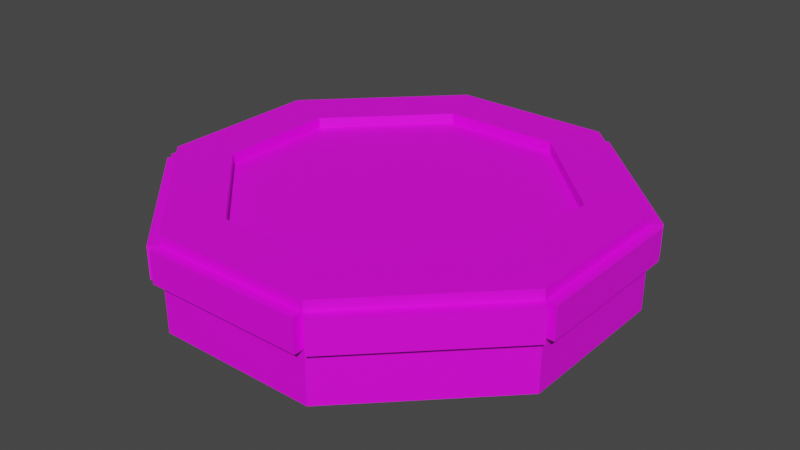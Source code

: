 # Source: sewergrate.blend  (saved by Blender 4.0.36; exported with 4.5.12 LTS)
import bpy
from mathutils import Matrix  # noqa: F401  (used for matrix-valued properties, if any)

bpy.ops.wm.read_factory_settings(use_empty=True)
scene = bpy.context.scene
scene.name = 'Scene'

# ---- collections
col_collection = bpy.data.collections.new('Collection'); scene.collection.children.link(col_collection)

# ---- images (referenced by path relative to the original .blend; pixels are not part of the script)
import os
ASSET_DIR = os.environ.get("B2B_ASSET_DIR", "")  # directory of the original .blend (textures are referenced by path, not embedded)
HERE = os.path.dirname(os.path.abspath(__file__))  # packed textures are extracted next to this script under _unpacked/

def load_image(name, relpath, width, height, colorspace="sRGB"):
    """Load a texture the original file referenced (path relative to the .blend, or extracted next to this script)."""
    p = next((c for c in (os.path.join(HERE, relpath), os.path.join(ASSET_DIR, relpath)) if relpath and os.path.exists(c)), "")
    if p:
        img = bpy.data.images.load(p, check_existing=True)
        img.name = name
    else:  # same state as the original file: an image datablock whose file is absent (Cycles renders it pink)
        img = bpy.data.images.new(name, width, height)
        img.source = "FILE"
        img.filepath = "//" + (relpath or name)
    img.colorspace_settings.name = colorspace
    return img
img_sewer_map = load_image('sewer_map', 'sewer_map.png', 1024, 1024, 'sRGB')

# ---- materials (node trees are filled in below, after node groups)
mat_sewer = bpy.data.materials.new('sewer')
mat_sewer.use_transparent_shadow = False

# ---- material node trees
mat_sewer.use_nodes = True; mat_sewer.node_tree.nodes.clear()
_N = mat_sewer.node_tree.nodes; _L = mat_sewer.node_tree.links
n0 = _N.new('ShaderNodeOutputMaterial'); n0.name = 'Material Output'; n0.location = (300, 300)
n1 = _N.new('ShaderNodeBsdfPrincipled'); n1.name = 'Principled BSDF'; n1.location = (10, 300)
n1.inputs[3].default_value = 1.45
n2 = _N.new('ShaderNodeTexImage'); n2.name = 'Image Texture'; n2.location = (-289, 262)
n2.image = img_sewer_map
_L.new(n1.outputs[0], n0.inputs[0])
_L.new(n2.outputs[0], n1.inputs[0])
n0.is_active_output = True

# ---- world
world_world = bpy.data.worlds.new('World'); scene.world = world_world
world_world.use_nodes = True; world_world.node_tree.nodes.clear()
_N = world_world.node_tree.nodes; _L = world_world.node_tree.links
n0 = _N.new('ShaderNodeOutputWorld'); n0.name = 'World Output'; n0.location = (300, 300)
n1 = _N.new('ShaderNodeBackground'); n1.name = 'Background'; n1.location = (10, 300)
n1.inputs[0].default_value = (0.05088, 0.05088, 0.05088, 1.0)
_L.new(n1.outputs[0], n0.inputs[0])
n0.is_active_output = True
world_world.color = (0.05088, 0.05088, 0.05088)
world_world.use_sun_shadow = False
world_world.sun_shadow_jitter_overblur = 0.0

# ---- meshes
me_plane = bpy.data.meshes.new('Plane')
me_plane.from_pydata([(0.4897, -1.26, -0.2019), (1.26, -0.4897, -0.2019), (-1.26, -0.4897, -0.2019), (-0.4897, -1.26, -0.2019), (-0.4897, -1.26, 0.1151), (-1.26, -0.4897, 0.1151), (1.26, -0.4897, 0.1151), (0.4897, -1.26, 0.1151), (-0.4897, 1.26, 0.1151), (-1.26, 0.4897, 0.1151), (0.4897, 1.26, 0.1151), (1.26, 0.4897, 0.1151), (-0.4897, 1.26, -0.2019), (-1.26, 0.4897, -0.2019), (0.4897, 1.26, -0.2019), (1.26, 0.4897, -0.2019)], [], [(5, 4, 7, 6, 11, 10, 8, 9), (10, 14, 12, 8), (6, 1, 15, 11), (4, 3, 0, 7), (9, 13, 2, 5), (8, 12, 13, 9), (11, 15, 14, 10), (7, 0, 1, 6), (5, 2, 3, 4)])
_uv = me_plane.uv_layers.new(name='UVMap')
_uv.uv.foreach_set('vector', [0.01365, 0.5405, 0.01365, 0.7056, 0.1186, 0.8106, 0.2837, 0.8106, 0.3887, 0.7056, 0.3887, 0.5405, 0.2837, 0.4355, 0.1186, 0.4355, 0.912, 0.2789, 0.9601, 0.2789, 0.9601, 0.1304, 0.912, 0.1304, 0.4355, 0.6812, 0.4836, 0.6812, 0.4836, 0.5328, 0.4355, 0.5328, 0.8902, 0.5645, 0.9382, 0.5645, 0.9382, 0.416, 0.8902, 0.416, 0.7332, 0.8697, 0.7813, 0.8697, 0.7813, 0.7212, 0.7332, 0.7212, 0.912, 0.1304, 0.9601, 0.1304, 0.9601, 0.01365, 0.912, 0.01365, 0.4355, 0.5328, 0.4836, 0.5328, 0.4836, 0.416, 0.4355, 0.416, 0.4355, 0.798, 0.4836, 0.798, 0.4836, 0.6812, 0.4355, 0.6812, 0.8902, 0.6812, 0.9382, 0.6812, 0.9382, 0.5645, 0.8902, 0.5645])
me_plane.materials.append(mat_sewer)
me_plane.update()
me_plane_001 = bpy.data.meshes.new('Plane.001')
me_plane_001.from_pydata([(-0.4897, -1.26, 0.1151), (-1.26, -0.4897, 0.1151), (1.26, -0.4897, 0.1151), (0.4897, -1.26, 0.1151), (-0.4897, 1.26, 0.1151), (-1.26, 0.4897, 0.1151), (0.4897, 1.26, 0.1151), (1.26, 0.4897, 0.1151), (-1.26, 0.4897, 0.3071), (-1.26, -0.4897, 0.3071), (-0.4897, -1.26, 0.3071), (0.4897, -1.26, 0.3071), (1.26, -0.4897, 0.3071), (1.26, 0.4897, 0.3071), (0.4897, 1.26, 0.3071), (-0.4897, 1.26, 0.3071), (-0.4897, -1.324, 0.1151), (0.4897, -1.324, 0.1151), (-0.4897, -1.324, 0.3071), (0.4897, -1.324, 0.3071), (-1.305, -0.5351, 0.1151), (-0.5351, -1.305, 0.1151), (-1.305, -0.5351, 0.3071), (-0.5351, -1.305, 0.3071), (-1.324, 0.4897, 0.1151), (-1.324, -0.4897, 0.1151), (-1.324, 0.4897, 0.3071), (-1.324, -0.4897, 0.3071), (-0.5351, 1.305, 0.1151), (-1.305, 0.5351, 0.1151), (-0.5351, 1.305, 0.3071), (-1.305, 0.5351, 0.3071), (0.4897, 1.324, 0.1151), (-0.4897, 1.324, 0.1151), (0.4897, 1.324, 0.3071), (-0.4897, 1.324, 0.3071), (1.305, 0.5351, 0.1151), (0.5351, 1.305, 0.1151), (1.305, 0.5351, 0.3071), (0.5351, 1.305, 0.3071), (1.324, -0.4897, 0.1151), (1.324, 0.4897, 0.1151), (1.324, -0.4897, 0.3071), (1.324, 0.4897, 0.3071), (0.5351, -1.305, 0.1151), (1.305, -0.5351, 0.1151), (0.5351, -1.305, 0.3071), (1.305, -0.5351, 0.3071), (-0.9393, 0.3569, 0.3713), (-0.9393, -0.3569, 0.3713), (-0.3569, -0.9393, 0.3713), (0.3569, -0.9393, 0.3713), (0.9393, -0.3569, 0.3713), (0.9393, 0.3569, 0.3713), (0.3569, 0.9393, 0.3713), (-0.3569, 0.9393, 0.3713), (-1.26, 0.4897, 0.3713), (-1.26, -0.4897, 0.3713), (-0.4897, -1.26, 0.3713), (0.4897, -1.26, 0.3713), (1.26, -0.4897, 0.3713), (1.26, 0.4897, 0.3713), (0.4897, 1.26, 0.3713), (-0.4897, 1.26, 0.3713), (-0.9393, 0.3569, 0.307), (-0.9393, -0.3569, 0.307), (-0.3569, -0.9393, 0.307), (0.3569, -0.9393, 0.307), (0.9393, -0.3569, 0.307), (0.9393, 0.3569, 0.307), (0.3569, 0.9393, 0.307), (-0.3569, 0.9393, 0.307)], [], [(1, 5, 4, 6, 7, 2, 3, 0), (15, 8, 56, 63), (14, 13, 38, 39), (12, 11, 46, 47), (10, 9, 22, 23), (4, 15, 35, 33), (2, 7, 41, 40), (0, 3, 17, 16), (5, 1, 25, 24), (8, 15, 30, 31), (17, 19, 18, 16), (3, 11, 19, 17), (11, 10, 18, 19), (10, 0, 16, 18), (21, 23, 22, 20), (9, 1, 20, 22), (1, 0, 21, 20), (0, 10, 23, 21), (25, 27, 26, 24), (1, 9, 27, 25), (8, 5, 24, 26), (9, 8, 26, 27), (29, 31, 30, 28), (15, 4, 28, 30), (4, 5, 29, 28), (5, 8, 31, 29), (33, 35, 34, 32), (15, 14, 34, 35), (6, 4, 33, 32), (14, 6, 32, 34), (37, 39, 38, 36), (7, 6, 37, 36), (13, 7, 36, 38), (6, 14, 39, 37), (41, 43, 42, 40), (7, 13, 43, 41), (13, 12, 42, 43), (12, 2, 40, 42), (45, 47, 46, 44), (11, 3, 44, 46), (3, 2, 45, 44), (2, 12, 47, 45), (50, 51, 67, 66), (13, 14, 62, 61), (11, 12, 60, 59), (9, 10, 58, 57), (14, 15, 63, 62), (12, 13, 61, 60), (10, 11, 59, 58), (8, 9, 57, 56), (49, 48, 56, 57), (50, 49, 57, 58), (51, 50, 58, 59), (52, 51, 59, 60), (53, 52, 60, 61), (54, 53, 61, 62), (55, 54, 62, 63), (48, 55, 63, 56), (65, 66, 67, 68, 69, 70, 71, 64), (48, 49, 65, 64), (55, 48, 64, 71), (53, 54, 70, 69), (51, 52, 68, 67), (49, 50, 66, 65), (54, 55, 71, 70), (52, 53, 69, 68)])
_uv = me_plane_001.uv_layers.new(name='UVMap')
_uv.uv.foreach_set('vector', [0.2935, 0.0234, 0.3985, 0.1284, 0.3985, 0.2935, 0.2935, 0.3985, 0.1284, 0.3985, 0.0234, 0.2935, 0.0234, 0.1284, 0.1284, 0.0234, 0.5206, 0.6812, 0.5206, 0.798, 0.5109, 0.798, 0.5109, 0.6812, 0.6591, 0.8863, 0.6591, 0.7212, 0.6688, 0.7212, 0.6688, 0.8863, 0.585, 0.8863, 0.585, 0.7212, 0.5947, 0.7212, 0.5947, 0.8863, 0.6318, 0.7212, 0.6318, 0.8863, 0.622, 0.8863, 0.622, 0.7212, 0.8749, 0.3548, 0.8749, 0.3257, 0.8847, 0.3257, 0.8847, 0.3548, 0.0234, 0.2935, 0.1284, 0.3985, 0.1215, 0.4054, 0.01651, 0.3004, 0.1284, 0.0234, 0.0234, 0.1284, 0.01651, 0.1215, 0.1215, 0.01651, 0.3985, 0.1284, 0.2935, 0.0234, 0.3004, 0.01651, 0.4054, 0.1215, 0.7059, 0.7212, 0.7059, 0.8863, 0.6962, 0.8863, 0.6962, 0.7212, 0.8377, 0.8697, 0.8086, 0.8697, 0.8086, 0.7212, 0.8377, 0.7212, 0.912, 0.3548, 0.912, 0.3257, 0.9217, 0.3257, 0.9217, 0.3548, 0.5577, 0.8253, 0.5577, 0.9737, 0.5479, 0.9737, 0.5479, 0.8253, 0.743, 0.897, 0.743, 0.9261, 0.7332, 0.9261, 0.7332, 0.897, 0.1539, 0.9546, 0.1248, 0.9546, 0.1248, 0.8379, 0.1539, 0.8379, 0.7059, 0.9136, 0.7059, 0.9427, 0.699, 0.9427, 0.699, 0.9136, 0.2935, 0.0234, 0.1284, 0.0234, 0.1284, 0.01365, 0.2935, 0.01365, 0.1539, 0.9615, 0.1248, 0.9615, 0.1248, 0.9546, 0.1539, 0.9546, 0.8941, 0.8697, 0.865, 0.8697, 0.865, 0.7212, 0.8941, 0.7212, 0.7703, 0.9261, 0.7703, 0.897, 0.78, 0.897, 0.78, 0.9261, 0.9118, 0.897, 0.9118, 0.9261, 0.902, 0.9261, 0.902, 0.897, 0.06046, 0.8379, 0.06046, 0.9863, 0.05071, 0.9863, 0.05071, 0.8379, 0.2668, 0.9615, 0.2377, 0.9615, 0.2377, 0.8448, 0.2668, 0.8448, 0.2377, 0.8379, 0.2668, 0.8379, 0.2668, 0.8448, 0.2377, 0.8448, 0.3985, 0.2935, 0.3985, 0.1284, 0.4082, 0.1284, 0.4082, 0.2935, 0.585, 0.9427, 0.585, 0.9136, 0.5919, 0.9136, 0.5919, 0.9427, 0.9505, 0.8697, 0.9214, 0.8697, 0.9214, 0.7212, 0.9505, 0.7212, 0.08777, 0.9863, 0.08777, 0.8379, 0.09751, 0.8379, 0.09751, 0.9863, 0.2935, 0.3985, 0.3985, 0.2935, 0.4054, 0.3004, 0.3004, 0.4054, 0.8747, 0.897, 0.8747, 0.9261, 0.865, 0.9261, 0.865, 0.897, 0.2103, 0.9546, 0.1812, 0.9546, 0.1812, 0.8379, 0.2103, 0.8379, 0.1284, 0.3985, 0.2935, 0.3985, 0.2935, 0.4082, 0.1284, 0.4082, 0.666, 0.9136, 0.666, 0.9427, 0.6591, 0.9427, 0.6591, 0.9136, 0.2103, 0.9615, 0.1812, 0.9615, 0.1812, 0.9546, 0.2103, 0.9546, 0.4646, 0.9737, 0.4355, 0.9737, 0.4355, 0.8253, 0.4646, 0.8253, 0.8379, 0.3548, 0.8379, 0.3257, 0.8476, 0.3257, 0.8476, 0.3548, 0.5109, 0.9737, 0.5109, 0.8253, 0.5206, 0.8253, 0.5206, 0.9737, 0.8171, 0.897, 0.8171, 0.9261, 0.8073, 0.9261, 0.8073, 0.897, 0.3232, 0.9615, 0.2941, 0.9615, 0.2941, 0.8448, 0.3232, 0.8448, 0.2941, 0.8379, 0.3232, 0.8379, 0.3232, 0.8448, 0.2941, 0.8448, 0.0234, 0.1284, 0.0234, 0.2935, 0.01365, 0.2935, 0.01365, 0.1284, 0.6192, 0.9427, 0.6192, 0.9136, 0.6261, 0.9136, 0.6261, 0.9427, 0.8379, 0.2101, 0.8379, 0.1019, 0.8476, 0.1019, 0.8476, 0.2101, 0.5206, 0.416, 0.5206, 0.5328, 0.5109, 0.5328, 0.5109, 0.416, 0.5577, 0.6812, 0.5577, 0.798, 0.5479, 0.798, 0.5479, 0.6812, 0.5577, 0.416, 0.5577, 0.5328, 0.5479, 0.5328, 0.5479, 0.416, 0.5206, 0.5328, 0.5206, 0.6812, 0.5109, 0.6812, 0.5109, 0.5328, 0.9753, 0.416, 0.9753, 0.5645, 0.9655, 0.5645, 0.9655, 0.416, 0.5577, 0.5328, 0.5577, 0.6812, 0.5479, 0.6812, 0.5479, 0.5328, 0.0234, 0.8379, 0.0234, 0.9863, 0.01365, 0.9863, 0.01365, 0.8379, 0.6855, 0.3401, 0.762, 0.2636, 0.8106, 0.2837, 0.7056, 0.3887, 0.5606, 0.3401, 0.6855, 0.3401, 0.7056, 0.3887, 0.5405, 0.3887, 0.4841, 0.2636, 0.5606, 0.3401, 0.5405, 0.3887, 0.4355, 0.2837, 0.4841, 0.1388, 0.4841, 0.2636, 0.4355, 0.2837, 0.4355, 0.1186, 0.5606, 0.06224, 0.4841, 0.1388, 0.4355, 0.1186, 0.5405, 0.01365, 0.6855, 0.06224, 0.5606, 0.06224, 0.5405, 0.01365, 0.7056, 0.01365, 0.762, 0.1388, 0.6855, 0.06224, 0.7056, 0.01365, 0.8106, 0.1186, 0.762, 0.2636, 0.762, 0.1388, 0.8106, 0.1186, 0.8106, 0.2837, 0.7864, 0.6939, 0.6615, 0.6939, 0.585, 0.6174, 0.585, 0.4925, 0.6615, 0.416, 0.7864, 0.416, 0.8629, 0.4925, 0.8629, 0.6174, 0.3505, 0.9461, 0.3505, 0.8379, 0.3602, 0.8379, 0.3602, 0.9461, 0.8749, 0.1019, 0.8749, 0.01365, 0.8847, 0.01365, 0.8847, 0.1019, 0.8749, 0.2984, 0.8749, 0.2101, 0.8847, 0.2101, 0.8847, 0.2984, 0.8379, 0.1019, 0.8379, 0.01365, 0.8476, 0.01365, 0.8476, 0.1019, 0.8379, 0.2984, 0.8379, 0.2101, 0.8476, 0.2101, 0.8476, 0.2984, 0.8749, 0.2101, 0.8749, 0.1019, 0.8847, 0.1019, 0.8847, 0.2101, 0.3875, 0.9461, 0.3875, 0.8379, 0.3973, 0.8379, 0.3973, 0.9461])
me_plane_001.materials.append(mat_sewer)
me_plane_001.update()

# ---- objects
ob_plane = bpy.data.objects.new('Plane', me_plane)
ob_plane_001 = bpy.data.objects.new('Plane.001', me_plane_001)
ob_empty = bpy.data.objects.new('Empty', None)

# ---- transforms, parenting, visibility, modifiers, constraints
ob_plane.location = (0.0, 0.0, 0.0)
ob_plane_001.parent = ob_empty
ob_plane_001.matrix_parent_inverse = Matrix(((1.0, -0.0, 0.0, -0.0), (-0.0, 1.0, -0.0, -1.116), (0.0, -0.0, 1.0, -0.2111), (-0.0, 0.0, -0.0, 1.0)))
ob_plane_001.location = (0.0, 0.0, 0.0)
ob_empty.location = (0.0, 1.116, 0.2111)

# ---- collection membership
col_collection.objects.link(ob_plane)
col_collection.objects.link(ob_plane_001)
col_collection.objects.link(ob_empty)

# ---- scene / render settings (as saved in the file)
scene.frame_start = 1; scene.frame_end = 39; scene.frame_set(1)
scene.render.engine = 'BLENDER_EEVEE_NEXT'
scene.cycles.sampling_pattern = 'TABULATED_SOBOL'
scene.view_settings.view_transform = 'Filmic'
bpy.context.view_layer.update()

# ---- added for rendering (the .blend has no active camera and no usable light): camera, sun
cam_auto = bpy.data.cameras.new('AutoCamera')
cam_auto.lens = 50.0
cam_auto.sensor_width = 36.0
cam_auto.clip_end = 1000.0
ob_auto_camera = bpy.data.objects.new('AutoCamera', cam_auto)
scene.collection.objects.link(ob_auto_camera)
ob_auto_camera.location = (3.50535, -4.20642, 2.889)
ob_auto_camera.rotation_euler = (1.09748, -7.21219e-08, 0.694738)
scene.camera = ob_auto_camera
light_auto_sun = bpy.data.lights.new('AutoSun', 'SUN')
light_auto_sun.energy = 3.0
light_auto_sun.angle = 0.0523599
ob_auto_sun = bpy.data.objects.new('AutoSun', light_auto_sun)
scene.collection.objects.link(ob_auto_sun)
ob_auto_sun.rotation_euler = (0.872665, 0.174533, 0.523599)
bpy.context.view_layer.update()
